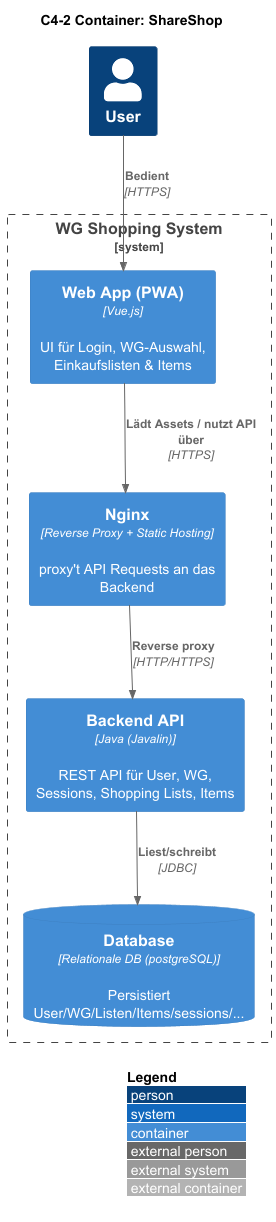

The diagram above was rendered by PlantUML. Its source (embedded in the PNG):
@startuml c4_level2_container
!include <c4/C4_Container.puml>

LAYOUT_WITH_LEGEND()

title C4-2 Container: ShareShop

Person(user, "User")

System_Boundary(wgSystem, "WG Shopping System") {

    Container(spa, "Web App (PWA)", "Vue.js", "UI für Login, WG-Auswahl, Einkaufslisten & Items")

    Container(nginx, "Nginx", "Reverse Proxy + Static Hosting","proxy't API Requests an das Backend")

    Container(api, "Backend API", "Java (Javalin)", "REST API für User, WG, Sessions, Shopping Lists, Items")

    ContainerDb(db, "Database", "Relationale DB (postgreSQL)", "Persistiert User/WG/Listen/Items/sessions/...")
}

Rel(user, spa, "Bedient", "HTTPS")
Rel(spa, nginx, "Lädt Assets / nutzt API über", "HTTPS")

Rel(nginx, api, "Reverse proxy", "HTTP/HTTPS")
Rel(api, db, "Liest/schreibt", "JDBC")

@enduml